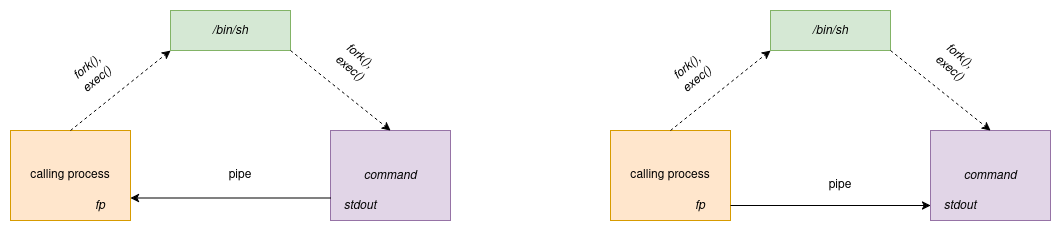

The diagram above was exported from draw.io. Its source (the exported page's mxGraphModel, read from the mxfile embedded in the PNG):
<mxGraphModel dx="1426" dy="790" grid="1" gridSize="10" guides="1" tooltips="1" connect="1" arrows="1" fold="1" page="1" pageScale="1" pageWidth="850" pageHeight="1100" math="0" shadow="0">
  <root>
    <mxCell id="0" />
    <mxCell id="1" parent="0" />
    <mxCell id="MxzqCdwi-qSanjnbXT9f-1" value="calling process" style="rounded=0;whiteSpace=wrap;html=1;fillColor=#ffe6cc;strokeColor=#d79b00;" vertex="1" parent="1">
      <mxGeometry x="40" y="280" width="120" height="90" as="geometry" />
    </mxCell>
    <mxCell id="MxzqCdwi-qSanjnbXT9f-2" value="&lt;i&gt;/bin/sh&lt;/i&gt;" style="rounded=0;whiteSpace=wrap;html=1;fillColor=#d5e8d4;strokeColor=#82b366;" vertex="1" parent="1">
      <mxGeometry x="200" y="160" width="120" height="40" as="geometry" />
    </mxCell>
    <mxCell id="MxzqCdwi-qSanjnbXT9f-3" value="&lt;i&gt;command&lt;/i&gt;" style="rounded=0;whiteSpace=wrap;html=1;fillColor=#e1d5e7;strokeColor=#9673a6;" vertex="1" parent="1">
      <mxGeometry x="360" y="280" width="120" height="90" as="geometry" />
    </mxCell>
    <mxCell id="MxzqCdwi-qSanjnbXT9f-4" value="" style="endArrow=classic;html=1;rounded=0;exitX=0.5;exitY=0;exitDx=0;exitDy=0;entryX=0;entryY=1;entryDx=0;entryDy=0;dashed=1;" edge="1" parent="1" source="MxzqCdwi-qSanjnbXT9f-1" target="MxzqCdwi-qSanjnbXT9f-2">
      <mxGeometry width="50" height="50" relative="1" as="geometry">
        <mxPoint x="440" y="440" as="sourcePoint" />
        <mxPoint x="490" y="390" as="targetPoint" />
      </mxGeometry>
    </mxCell>
    <mxCell id="MxzqCdwi-qSanjnbXT9f-5" value="" style="endArrow=classic;html=1;rounded=0;exitX=1;exitY=1;exitDx=0;exitDy=0;entryX=0.5;entryY=0;entryDx=0;entryDy=0;dashed=1;" edge="1" parent="1" source="MxzqCdwi-qSanjnbXT9f-2" target="MxzqCdwi-qSanjnbXT9f-3">
      <mxGeometry width="50" height="50" relative="1" as="geometry">
        <mxPoint x="440" y="440" as="sourcePoint" />
        <mxPoint x="490" y="390" as="targetPoint" />
      </mxGeometry>
    </mxCell>
    <mxCell id="MxzqCdwi-qSanjnbXT9f-6" value="" style="endArrow=classic;html=1;rounded=0;entryX=1;entryY=0.75;entryDx=0;entryDy=0;exitX=0;exitY=0.75;exitDx=0;exitDy=0;" edge="1" parent="1" source="MxzqCdwi-qSanjnbXT9f-3" target="MxzqCdwi-qSanjnbXT9f-1">
      <mxGeometry width="50" height="50" relative="1" as="geometry">
        <mxPoint x="440" y="440" as="sourcePoint" />
        <mxPoint x="490" y="390" as="targetPoint" />
      </mxGeometry>
    </mxCell>
    <mxCell id="MxzqCdwi-qSanjnbXT9f-7" value="&lt;i&gt;stdout&lt;/i&gt;" style="text;html=1;align=center;verticalAlign=middle;whiteSpace=wrap;rounded=0;" vertex="1" parent="1">
      <mxGeometry x="360" y="340" width="60" height="30" as="geometry" />
    </mxCell>
    <mxCell id="MxzqCdwi-qSanjnbXT9f-8" value="&lt;i&gt;fp&lt;/i&gt;" style="text;html=1;align=center;verticalAlign=middle;whiteSpace=wrap;rounded=0;" vertex="1" parent="1">
      <mxGeometry x="100" y="340" width="60" height="30" as="geometry" />
    </mxCell>
    <mxCell id="MxzqCdwi-qSanjnbXT9f-9" value="&lt;i&gt;fork(),&lt;br&gt;exec()&lt;/i&gt;" style="text;html=1;align=center;verticalAlign=middle;whiteSpace=wrap;rounded=0;rotation=-39;" vertex="1" parent="1">
      <mxGeometry x="86.97" y="201.47" width="70" height="43.15" as="geometry" />
    </mxCell>
    <mxCell id="MxzqCdwi-qSanjnbXT9f-10" value="&lt;i&gt;fork(),&lt;br&gt;exec()&lt;/i&gt;" style="text;html=1;align=center;verticalAlign=middle;whiteSpace=wrap;rounded=0;rotation=40;" vertex="1" parent="1">
      <mxGeometry x="349.9976960878942" y="189.99813780517846" width="70" height="43.15" as="geometry" />
    </mxCell>
    <mxCell id="MxzqCdwi-qSanjnbXT9f-11" value="pipe" style="text;html=1;align=center;verticalAlign=middle;whiteSpace=wrap;rounded=0;" vertex="1" parent="1">
      <mxGeometry x="240" y="310" width="60" height="30" as="geometry" />
    </mxCell>
    <mxCell id="MxzqCdwi-qSanjnbXT9f-12" value="calling process" style="rounded=0;whiteSpace=wrap;html=1;fillColor=#ffe6cc;strokeColor=#d79b00;" vertex="1" parent="1">
      <mxGeometry x="640" y="280" width="120" height="90" as="geometry" />
    </mxCell>
    <mxCell id="MxzqCdwi-qSanjnbXT9f-13" value="&lt;i&gt;/bin/sh&lt;/i&gt;" style="rounded=0;whiteSpace=wrap;html=1;fillColor=#d5e8d4;strokeColor=#82b366;" vertex="1" parent="1">
      <mxGeometry x="800" y="160" width="120" height="40" as="geometry" />
    </mxCell>
    <mxCell id="MxzqCdwi-qSanjnbXT9f-14" value="&lt;i&gt;command&lt;/i&gt;" style="rounded=0;whiteSpace=wrap;html=1;fillColor=#e1d5e7;strokeColor=#9673a6;" vertex="1" parent="1">
      <mxGeometry x="960" y="280" width="120" height="90" as="geometry" />
    </mxCell>
    <mxCell id="MxzqCdwi-qSanjnbXT9f-15" value="" style="endArrow=classic;html=1;rounded=0;exitX=0.5;exitY=0;exitDx=0;exitDy=0;entryX=0;entryY=1;entryDx=0;entryDy=0;dashed=1;" edge="1" parent="1" source="MxzqCdwi-qSanjnbXT9f-12" target="MxzqCdwi-qSanjnbXT9f-13">
      <mxGeometry width="50" height="50" relative="1" as="geometry">
        <mxPoint x="1040" y="440" as="sourcePoint" />
        <mxPoint x="1090" y="390" as="targetPoint" />
      </mxGeometry>
    </mxCell>
    <mxCell id="MxzqCdwi-qSanjnbXT9f-16" value="" style="endArrow=classic;html=1;rounded=0;exitX=1;exitY=1;exitDx=0;exitDy=0;entryX=0.5;entryY=0;entryDx=0;entryDy=0;dashed=1;" edge="1" parent="1" source="MxzqCdwi-qSanjnbXT9f-13" target="MxzqCdwi-qSanjnbXT9f-14">
      <mxGeometry width="50" height="50" relative="1" as="geometry">
        <mxPoint x="1040" y="440" as="sourcePoint" />
        <mxPoint x="1090" y="390" as="targetPoint" />
      </mxGeometry>
    </mxCell>
    <mxCell id="MxzqCdwi-qSanjnbXT9f-18" value="&lt;i&gt;stdout&lt;/i&gt;" style="text;html=1;align=center;verticalAlign=middle;whiteSpace=wrap;rounded=0;" vertex="1" parent="1">
      <mxGeometry x="960" y="340" width="60" height="30" as="geometry" />
    </mxCell>
    <mxCell id="MxzqCdwi-qSanjnbXT9f-19" value="&lt;i&gt;fp&lt;/i&gt;" style="text;html=1;align=center;verticalAlign=middle;whiteSpace=wrap;rounded=0;" vertex="1" parent="1">
      <mxGeometry x="700" y="340" width="60" height="30" as="geometry" />
    </mxCell>
    <mxCell id="MxzqCdwi-qSanjnbXT9f-20" value="&lt;i&gt;fork(),&lt;br&gt;exec()&lt;/i&gt;" style="text;html=1;align=center;verticalAlign=middle;whiteSpace=wrap;rounded=0;rotation=-39;" vertex="1" parent="1">
      <mxGeometry x="686.97" y="201.47000000000003" width="70" height="43.15" as="geometry" />
    </mxCell>
    <mxCell id="MxzqCdwi-qSanjnbXT9f-21" value="&lt;i&gt;fork(),&lt;br&gt;exec()&lt;/i&gt;" style="text;html=1;align=center;verticalAlign=middle;whiteSpace=wrap;rounded=0;rotation=40;" vertex="1" parent="1">
      <mxGeometry x="949.9976960878942" y="189.99813780517843" width="70" height="43.15" as="geometry" />
    </mxCell>
    <mxCell id="MxzqCdwi-qSanjnbXT9f-22" value="pipe" style="text;html=1;align=center;verticalAlign=middle;whiteSpace=wrap;rounded=0;" vertex="1" parent="1">
      <mxGeometry x="840" y="320" width="60" height="30" as="geometry" />
    </mxCell>
    <mxCell id="MxzqCdwi-qSanjnbXT9f-23" value="" style="endArrow=classic;html=1;rounded=0;entryX=0;entryY=0.5;entryDx=0;entryDy=0;exitX=1;exitY=0.5;exitDx=0;exitDy=0;" edge="1" parent="1" source="MxzqCdwi-qSanjnbXT9f-19" target="MxzqCdwi-qSanjnbXT9f-18">
      <mxGeometry width="50" height="50" relative="1" as="geometry">
        <mxPoint x="600" y="440" as="sourcePoint" />
        <mxPoint x="650" y="390" as="targetPoint" />
      </mxGeometry>
    </mxCell>
  </root>
</mxGraphModel>